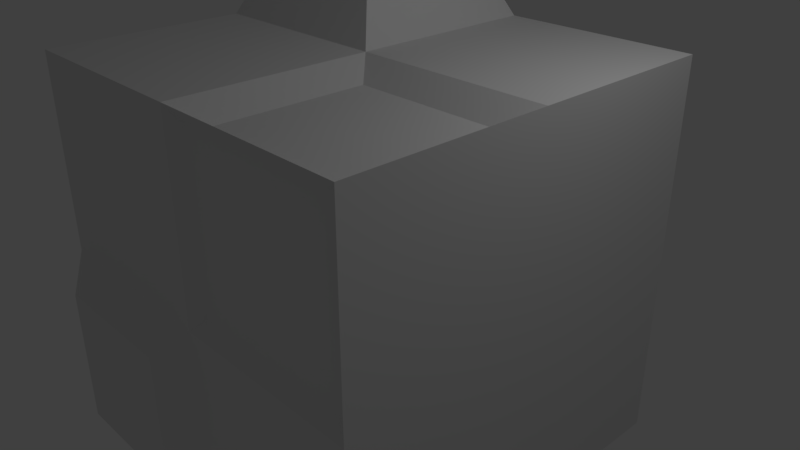 # Source: DistortedGround.blend  (saved by Blender 2.79.0; exported with 4.5.12 LTS)
import bpy
from mathutils import Matrix  # noqa: F401  (used for matrix-valued properties, if any)

bpy.ops.wm.read_factory_settings(use_empty=True)
scene = bpy.context.scene
scene.name = 'Scene'

# ---- collections
col_collection_1 = bpy.data.collections.new('Collection 1'); scene.collection.children.link(col_collection_1)

# ---- materials (node trees are filled in below, after node groups)
mat_material = bpy.data.materials.new('Material')
mat_material.alpha_threshold = 0.0
mat_material.use_transparent_shadow = False
mat_material.roughness = 0.5
mat_material.line_color = (0.0, 0.0, 0.0, 1.0)

# ---- material node trees

# ---- world
world_world = bpy.data.worlds.new('World'); scene.world = world_world
world_world.color = (0.05088, 0.05088, 0.05088)
world_world.use_sun_shadow = False
world_world.sun_shadow_jitter_overblur = 0.0
world_world.cycles.sampling_method = 'MANUAL'

# ---- cameras
cam_camera = bpy.data.cameras.new('Camera')
cam_camera.clip_end = 100.0
cam_camera.lens = 35.0
cam_camera.sensor_width = 32.0
cam_camera.sensor_height = 18.0
cam_camera.ortho_scale = 7.314
cam_camera.dof.focus_distance = 0.0
cam_camera.dof.aperture_fstop = 128.0

# ---- lights
light_lamp = bpy.data.lights.new('Lamp', 'POINT')
light_lamp.transmission_factor = 0.0
light_lamp.cutoff_distance = 30.0
light_lamp.energy = 100.0
light_lamp.shadow_buffer_clip_start = 1.001
light_lamp.shadow_soft_size = 0.1
light_lamp.shadow_maximum_resolution = 0.006
light_lamp.use_absolute_resolution = True

# ---- meshes
me_cube = bpy.data.meshes.new('Cube')
me_cube.from_pydata([(0.9147, 0.8881, -0.9147), (0.9262, -0.9262, -1.119), (-1.229, -0.8731, -0.8731), (-0.9109, 0.9109, -0.9287), (1.0, 1.0, 1.0), (0.8739, -0.8739, 0.9065), (-1.0, -1.0, 1.0), (-0.9183, 1.189, 0.9183), (0.9262, -0.07378, -1.119), (0.08533, 0.8881, -0.9147), (0.9147, 0.8881, -0.08533), (-0.1464, -1.126, -0.8536), (0.9305, -0.9488, 0.06952), (-1.229, -0.1269, -0.8731), (-1.229, -0.8731, -0.1269), (-0.9183, 1.189, 0.08168), (0.8739, -0.1261, 0.9065), (-0.08168, 1.189, 0.9183), (0.1261, -0.8739, 0.9065), (-0.9293, 0.06466, 0.9353), (-0.08168, 1.189, 0.08168), (-0.9293, 0.06466, 0.06466), (0.06952, -0.9488, 0.06952), (1.0, -2.98e-07, 0.0), (-0.1176, 0.1176, 1.245), (-0.08906, 0.08906, -0.9287), (-0.9293, 0.9353, 0.06466), (-0.9293, 0.9353, 0.9353), (-0.1176, 0.8824, 1.245), (0.08533, 0.8881, -0.08533), (1.0, 1.0, -1.0), (-0.08906, 0.9109, -0.9287), (1.0, 1.0, 0.0), (2.384e-07, 1.0, 0.0), (-1.0, 1.0, 0.0), (-0.8824, 0.8824, 1.245), (-0.8824, 0.1176, 1.245), (-1.229, -0.1269, -0.1269), (2.384e-07, 1.0, 1.0), (-1.0, 1.0, 1.0), (-1.0, 1.788e-07, 1.0), (0.1261, -0.1261, 0.9065), (-0.8536, -1.126, -0.8536), (-0.9109, 0.08906, -0.9287), (-0.8536, -1.126, -0.1464), (-1.0, 2.384e-07, 0.0), (1.0, -5.364e-07, 1.0), (0.9305, -0.9488, 0.9305), (0.06952, -0.9488, 0.9305), (-1.49e-07, -1.788e-07, 1.0), (1.0, -1.0, 0.0), (1.0, -1.0, 1.0), (-5.364e-07, -1.0, 1.0), (-0.1464, -1.126, -0.1464), (0.07378, -0.9262, -1.119), (-1.0, -1.0, -1.0), (-1.0, -1.0, 0.0), (-2.98e-07, -1.0, 0.0), (1.788e-07, 1.0, -1.0), (-1.0, 1.0, -1.0), (-1.0, 2.98e-07, -1.0), (0.07378, -0.07378, -1.119), (1.0, -5.96e-08, -1.0), (1.0, -1.0, -1.0), (0.0, -1.0, -1.0), (5.96e-08, 1.192e-07, -1.0)], [], [(65, 64, 55, 60), (49, 40, 6, 52), (23, 46, 51, 50), (57, 52, 6, 56), (21, 19, 27, 26), (33, 58, 59, 34), (17, 20, 15, 7), (4, 32, 33, 38), (10, 0, 9, 29), (60, 45, 34, 59), (2, 14, 37, 13), (56, 6, 40, 45), (11, 53, 44, 42), (63, 50, 57, 64), (12, 47, 48, 22), (62, 23, 50, 63), (30, 32, 23, 62), (32, 4, 46, 23), (16, 41, 18, 5), (4, 38, 49, 46), (28, 35, 36, 24), (31, 25, 43, 3), (30, 62, 65, 58), (8, 1, 54, 61), (7, 15, 34, 39), (17, 7, 39, 38), (15, 20, 33, 34), (20, 17, 38, 33), (9, 0, 30, 58), (0, 10, 32, 30), (10, 29, 33, 32), (29, 9, 58, 33), (26, 27, 39, 34), (27, 19, 40, 39), (21, 26, 34, 45), (19, 21, 45, 40), (35, 28, 38, 39), (36, 35, 39, 40), (28, 24, 49, 38), (24, 36, 40, 49), (2, 13, 60, 55), (14, 2, 55, 56), (37, 14, 56, 45), (13, 37, 45, 60), (16, 5, 51, 46), (5, 18, 52, 51), (18, 41, 49, 52), (41, 16, 46, 49), (47, 12, 50, 51), (48, 47, 51, 52), (12, 22, 57, 50), (22, 48, 52, 57), (11, 42, 55, 64), (42, 44, 56, 55), (44, 53, 57, 56), (53, 11, 64, 57), (31, 3, 59, 58), (3, 43, 60, 59), (43, 25, 65, 60), (25, 31, 58, 65), (1, 8, 62, 63), (54, 1, 63, 64), (8, 61, 65, 62), (61, 54, 64, 65)])
me_cube.materials.append(mat_material)
me_cube.use_remesh_preserve_volume = False
me_cube.use_remesh_preserve_attributes = False
me_cube.use_mirror_vertex_groups = False
me_cube.update()

# ---- objects
ob_cube = bpy.data.objects.new('Cube', me_cube)
ob_lamp = bpy.data.objects.new('Lamp', light_lamp)
ob_camera = bpy.data.objects.new('Camera', cam_camera)

# ---- transforms, parenting, visibility, modifiers, constraints
ob_cube.location = (0.0, 0.0, 0.0)
ob_cube.scale = (2.641, 2.641, 2.641)
ob_cube.lock_rotations_4d = False
ob_cube.empty_display_type = 'ARROWS'
ob_cube.lineart.crease_threshold = 0.0
ob_lamp.location = (4.076, 1.005, 5.904)
ob_lamp.rotation_euler = (0.6503, 0.05522, 1.866)
ob_lamp.lock_rotations_4d = False
ob_lamp.empty_display_type = 'ARROWS'
ob_lamp.color = (0.0, 0.0, 0.0, 0.0)
ob_lamp.lineart.crease_threshold = 0.0
ob_camera.location = (7.481, -6.508, 5.344)
ob_camera.rotation_euler = (1.109, 0.0, 0.8149)
ob_camera.lock_rotations_4d = False
ob_camera.empty_display_type = 'ARROWS'
ob_camera.color = (0.0, 0.0, 0.0, 0.0)
ob_camera.display_type = 'WIRE'
ob_camera.lineart.crease_threshold = 0.0

# ---- collection membership
col_collection_1.objects.link(ob_cube)
col_collection_1.objects.link(ob_lamp)
col_collection_1.objects.link(ob_camera)

# ---- scene / render settings (as saved in the file)
scene.camera = ob_camera
scene.frame_start = 1; scene.frame_end = 250; scene.frame_set(1)
scene.render.engine = 'BLENDER_EEVEE_NEXT'
scene.render.resolution_percentage = 50
scene.render.dither_intensity = 0.0
scene.cycles.use_denoising = False
scene.cycles.samples = 128
scene.cycles.sampling_pattern = 'TABULATED_SOBOL'
scene.cycles.use_adaptive_sampling = False
scene.cycles.use_light_tree = False
scene.cycles.blur_glossy = 0.0
scene.cycles.sample_clamp_indirect = 0.0
scene.view_settings.view_transform = 'Standard'
bpy.context.view_layer.update()
